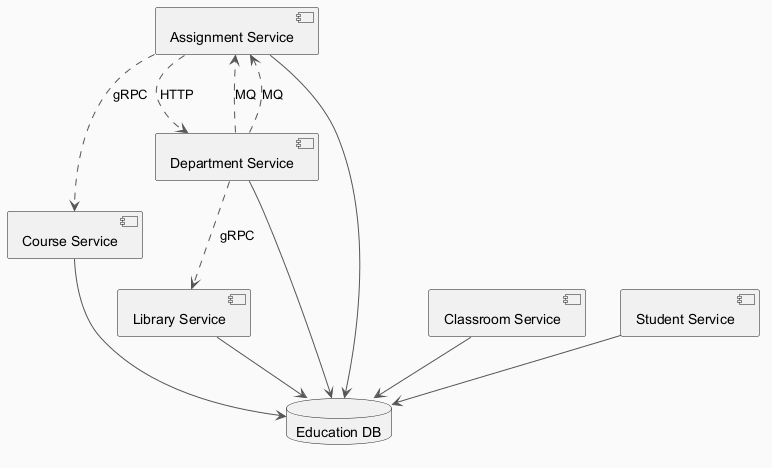

The diagram above was rendered by PlantUML. Its source (embedded in the PNG):
@startuml
skinparam backgroundColor #FAFAFA
skinparam classBackgroundColor #FFF3E0
skinparam classBorderColor #E65100
skinparam ArrowColor #555555
component "Library Service" as C_LibraryService
component "Course Service" as C_CourseService
component "Classroom Service" as C_ClassroomService
component "Student Service" as C_StudentService
component "Assignment Service" as C_AssignmentService
component "Department Service" as C_DepartmentService
database "Education DB" as DB_education
C_LibraryService --> DB_education
C_CourseService --> DB_education
C_ClassroomService --> DB_education
C_StudentService --> DB_education
C_AssignmentService --> DB_education
C_DepartmentService --> DB_education
C_AssignmentService ..> C_DepartmentService : HTTP
C_DepartmentService ..> C_AssignmentService : MQ
C_AssignmentService ..> C_CourseService : gRPC
C_DepartmentService ..> C_AssignmentService : MQ
C_DepartmentService ..> C_LibraryService : gRPC
@enduml